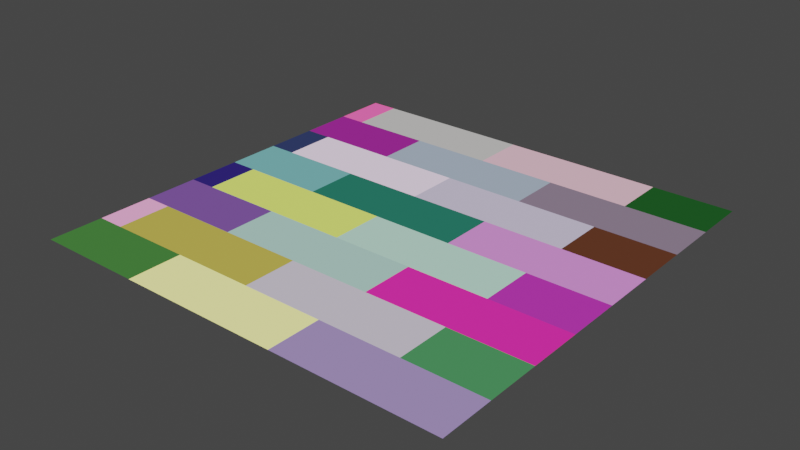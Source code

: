 # Source: testingBrickWall.blend  (saved by Blender 2.92.15; exported with 4.5.12 LTS)
import bpy
from mathutils import Matrix  # noqa: F401  (used for matrix-valued properties, if any)

bpy.ops.wm.read_factory_settings(use_empty=True)
scene = bpy.context.scene
scene.name = 'Scene'

# ---- collections
col_collection = bpy.data.collections.new('Collection'); scene.collection.children.link(col_collection)

# ---- materials (node trees are filled in below, after node groups)
mat_material_002 = bpy.data.materials.new('Material.002')
mat_material_002.use_transparent_shadow = False

# ---- material node trees
mat_material_002.use_nodes = True; mat_material_002.node_tree.nodes.clear()
_N = mat_material_002.node_tree.nodes; _L = mat_material_002.node_tree.links
n0 = _N.new('NodeFrame'); n0.name = 'Frame'; n0.location = (1303, 158)
n0.width = 200
n1 = _N.new('ShaderNodeVectorMath'); n1.name = 'Vector Math'; n1.location = (-16, 265)
n1.operation = 'SCALE'
n1.inputs[3].default_value = 8.0
n2 = _N.new('ShaderNodeUVMap'); n2.name = 'UV Map'; n2.location = (-222, 231)
n3 = _N.new('ShaderNodeMath'); n3.name = 'Math'; n3.location = (395, 153)
n3.operation = 'MODULO'
n3.inputs[1].default_value = 2.0
n3.inputs[2].default_value = 0.0
n4 = _N.new('ShaderNodeMath'); n4.name = 'Math.001'; n4.location = (653, 146)
n4.operation = 'LESS_THAN'
n4.inputs[1].default_value = 1.0
n4.inputs[2].default_value = 0.0
n5 = _N.new('ShaderNodeMath'); n5.name = 'Math.004'; n5.location = (873, 165)
n5.operation = 'MULTIPLY'
n5.inputs[1].default_value = 1.5
n5.inputs[2].default_value = 0.0
n6 = _N.new('ShaderNodeSeparateXYZ'); n6.name = 'Separate XYZ'; n6.location = (190, 265)
n7 = _N.new('ShaderNodeCombineXYZ'); n7.name = 'Combine XYZ'; n7.location = (1322, 331)
n8 = _N.new('ShaderNodeCombineXYZ'); n8.name = 'Combine XYZ.001'; n8.location = (30, -30)
n8.inputs[0].default_value = 3.0
n8.inputs[1].default_value = 1.0
n9 = _N.new('ShaderNodeVectorMath'); n9.name = 'Vector Math.001'; n9.location = (1540, 392)
n9.operation = 'MODULO'
n10 = _N.new('ShaderNodeVectorMath'); n10.name = 'Vector Math.002'; n10.location = (1600, 209)
n10.operation = 'SNAP'
n11 = _N.new('ShaderNodeEmission'); n11.name = 'Emission Viewer'; n11.location = (2078, 340)
n11.label = 'Viewer'
n11.hide = True
n12 = _N.new('ShaderNodeOutputMaterial'); n12.name = 'Material Output'; n12.location = (2179, 266)
n13 = _N.new('ShaderNodeTexWhiteNoise'); n13.name = 'White Noise Texture'; n13.location = (1798, 223)
n13.noise_dimensions = '4D'
n13.inputs[1].default_value = 1.0
n14 = _N.new('ShaderNodeMath'); n14.name = 'Math.003'; n14.location = (1049, 332)
n14.inputs[2].default_value = 0.0
n8.parent = n0
_L.new(n2.outputs[0], n1.inputs[0])
_L.new(n11.outputs[0], n12.inputs[0])
_L.new(n1.outputs[0], n6.inputs[0])
_L.new(n6.outputs[1], n3.inputs[0])
_L.new(n3.outputs[0], n4.inputs[0])
_L.new(n6.outputs[0], n14.inputs[0])
_L.new(n14.outputs[0], n7.inputs[0])
_L.new(n4.outputs[0], n5.inputs[0])
_L.new(n5.outputs[0], n14.inputs[1])
_L.new(n7.outputs[0], n9.inputs[0])
_L.new(n6.outputs[1], n7.inputs[1])
_L.new(n8.outputs[0], n9.inputs[1])
_L.new(n7.outputs[0], n10.inputs[0])
_L.new(n8.outputs[0], n10.inputs[1])
_L.new(n10.outputs[0], n13.inputs[0])
_L.new(n13.outputs[1], n11.inputs[0])
_L.new(n13.outputs[0], n11.inputs[1])
n12.is_active_output = True

# ---- world
world_world = bpy.data.worlds.new('World'); scene.world = world_world
world_world.use_nodes = True; world_world.node_tree.nodes.clear()
_N = world_world.node_tree.nodes; _L = world_world.node_tree.links
n0 = _N.new('ShaderNodeOutputWorld'); n0.name = 'World Output'; n0.location = (300, 300)
n1 = _N.new('ShaderNodeBackground'); n1.name = 'Background'; n1.location = (10, 300)
n1.inputs[0].default_value = (0.05088, 0.05088, 0.05088, 1.0)
_L.new(n1.outputs[0], n0.inputs[0])
n0.is_active_output = True
world_world.color = (0.05088, 0.05088, 0.05088)
world_world.use_sun_shadow = False
world_world.sun_shadow_jitter_overblur = 0.0

# ---- meshes
me_plane = bpy.data.meshes.new('Plane')
me_plane.from_pydata([(-1.0, -1.0, 0.0), (1.0, -1.0, 0.0), (-1.0, 1.0, 0.0), (1.0, 1.0, 0.0)], [], [(0, 1, 3, 2)])
_uv = me_plane.uv_layers.new(name='UVMap')
_uv.uv.foreach_set('vector', [0.9999, 0.9999, 0.0001001, 0.9999, 9.998e-05, 0.0001001, 0.9999, 9.998e-05])
me_plane.materials.append(mat_material_002)
me_plane.use_remesh_fix_poles = True
me_plane.use_remesh_preserve_attributes = False
me_plane.use_mirror_vertex_groups = False
me_plane.update()

# ---- objects
ob_plane = bpy.data.objects.new('Plane', me_plane)

# ---- transforms, parenting, visibility, modifiers, constraints
ob_plane.location = (0.0, 0.0, 0.0)
ob_plane.lineart.crease_threshold = 0.0

# ---- collection membership
col_collection.objects.link(ob_plane)

# ---- scene / render settings (as saved in the file)
scene.frame_start = 1; scene.frame_end = 250; scene.frame_set(24)
scene.render.engine = 'BLENDER_EEVEE_NEXT'
scene.cycles.use_denoising = False
scene.cycles.samples = 128
scene.cycles.sampling_pattern = 'TABULATED_SOBOL'
scene.cycles.use_adaptive_sampling = False
scene.cycles.use_light_tree = False
scene.view_settings.view_transform = 'Filmic'
bpy.context.view_layer.update()

# ---- added for rendering (the .blend has no active camera): camera
cam_auto = bpy.data.cameras.new('AutoCamera')
cam_auto.lens = 50.0
cam_auto.sensor_width = 36.0
cam_auto.clip_end = 1000.0
ob_auto_camera = bpy.data.objects.new('AutoCamera', cam_auto)
scene.collection.objects.link(ob_auto_camera)
ob_auto_camera.location = (2.61693, -3.14032, 2.09354)
ob_auto_camera.rotation_euler = (1.09748, -7.21219e-08, 0.694738)
scene.camera = ob_auto_camera
bpy.context.view_layer.update()
